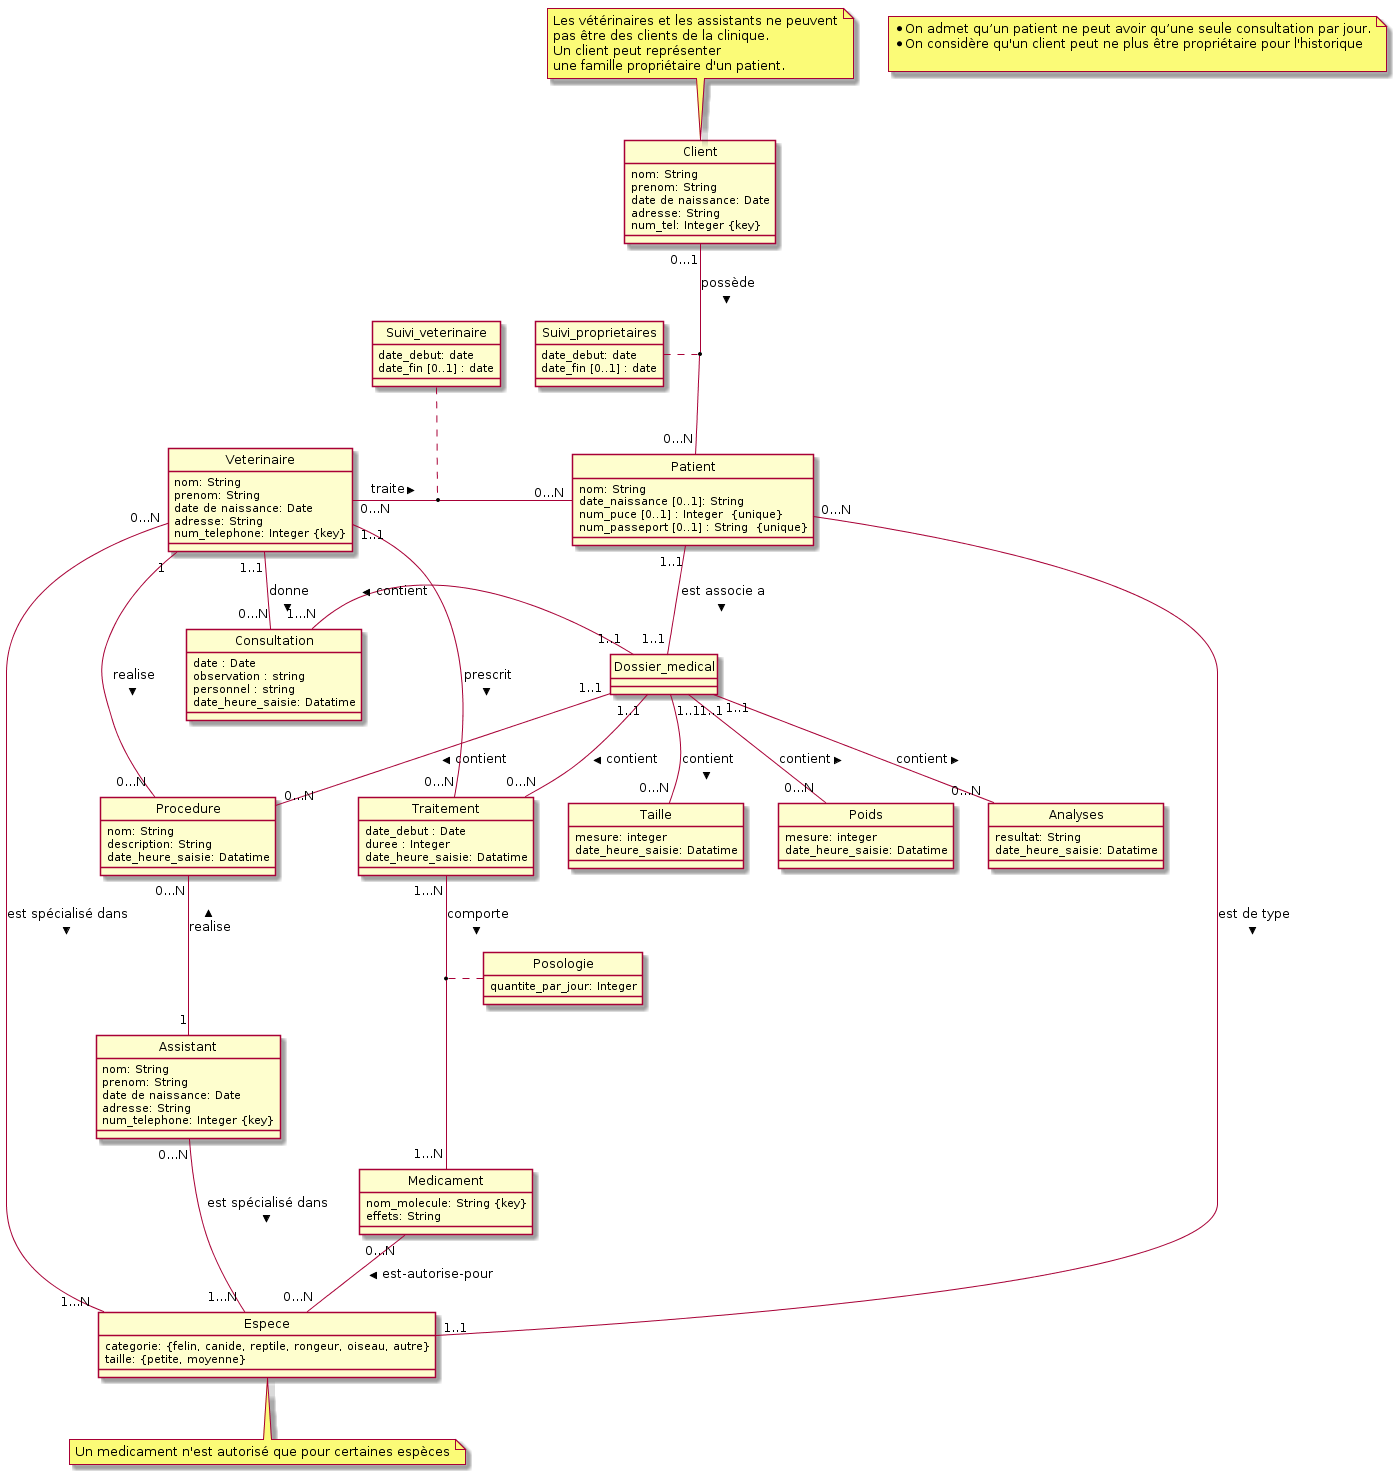

The diagram above was rendered by PlantUML. Its source (embedded in the PNG):
@startuml
hide circle

note as N1
 * On admet qu’un patient ne peut avoir qu’une seule consultation par jour.
 * On considère qu'un client peut ne plus être propriétaire pour l'historique

end note

class Client {
	nom: String
	prenom: String
	date de naissance: Date
	adresse: String
	num_tel: Integer {key}
}
note top
Les vétérinaires et les assistants ne peuvent
pas être des clients de la clinique.
Un client peut représenter
une famille propriétaire d'un patient.
endnote

class Patient{
	nom: String
	date_naissance [0..1]: String
	num_puce [0..1] : Integer  {unique}
	num_passeport [0..1] : String  {unique}
}

class Dossier_medical {
}

class Espece{
	categorie: {felin, canide, reptile, rongeur, oiseau, autre}
	taille: {petite, moyenne}
}

class Veterinaire {
	nom: String
	prenom: String
	date de naissance: Date
	adresse: String
	num_telephone: Integer {key}
}

class Consultation{
	date : Date
	observation : string
	personnel : string
  	date_heure_saisie: Datatime
}

class Suivi_proprietaires {
	date_debut: date
	date_fin [0..1] : date
}

class Suivi_veterinaire {
	date_debut: date
	date_fin [0..1] : date
}

class Taille{
	mesure: integer
	date_heure_saisie: Datatime
}

class Poids {
	mesure: integer
	date_heure_saisie: Datatime
}

class Analyses {
	resultat: String
	date_heure_saisie: Datatime
}

class Procedure {
	nom: String
	description: String
	date_heure_saisie: Datatime
}

class Traitement {
	date_debut : Date
	duree : Integer
	date_heure_saisie: Datatime
}

class Medicament {
	nom_molecule: String {key}
	effets: String
}

class Posologie {
	quantite_par_jour: Integer
}

class Assistant {
	nom: String
	prenom: String
	date de naissance: Date
	adresse: String
	num_telephone: Integer {key}
}

Veterinaire “0...N” - “0...N” Patient : traite >
Suivi_veterinaire .. (Patient, Veterinaire)
Client “0...1” -- “0...N” Patient : possède >
Suivi_proprietaires .. (Patient, Client)
Patient “1..1” -- “1..1” Dossier_medical: est associe a >

Consultation “1...N” - “1..1” Dossier_medical: < contient
Dossier_medical “1..1” -- “0...N” Traitement : contient >
Dossier_medical “1..1” -- “0...N” Poids: contient >
Dossier_medical “1..1” -- “0...N” Taille: contient >
Dossier_medical “1..1” -- “0...N” Procedure : contient >
Dossier_medical “1..1” -- “0...N” Analyses: contient >

Patient “0...N” - “1..1” Espece: est de type >

Traitement “1...N” -- “1...N” Medicament: comporte >
(Traitement, Medicament) .. Posologie
Medicament “0...N” -- “0...N” Espece: est-autorise-pour >
note bottom
Un medicament n'est autorisé que pour certaines espèces
endnote

Veterinaire “0...N” - “1...N” Espece: est spécialisé dans >
Veterinaire “1..1” - “0...N” Traitement: prescrit >
Veterinaire “1..1” -- “0...N” Consultation: donne >
Assistant “0...N” - “1...N” Espece: est spécialisé dans >
Veterinaire “1” - “0...N” Procedure: realise >
Procedure “0...N” -- “1” Assistant  : < realise
@enduml